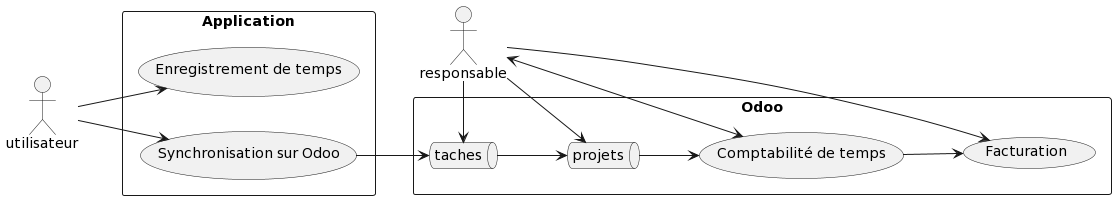

The diagram above was rendered by PlantUML. Its source (embedded in the PNG):
@startuml
left to right direction

actor utilisateur
actor responsable

rectangle Application {
usecase "Enregistrement de temps" as UC1
usecase "Synchronisation sur Odoo" as UC2
}

rectangle Odoo {
queue "projets" as pj
queue "taches" as tc
usecase "Comptabilité de temps" as UC3
usecase "Facturation" as UC4
}

utilisateur --> UC1
utilisateur --> UC2

UC2 --> tc
tc --> pj
pj --> UC3
UC3 --> UC4

responsable --> UC4
responsable <-> UC3
responsable -> pj
responsable -> tc
@enduml